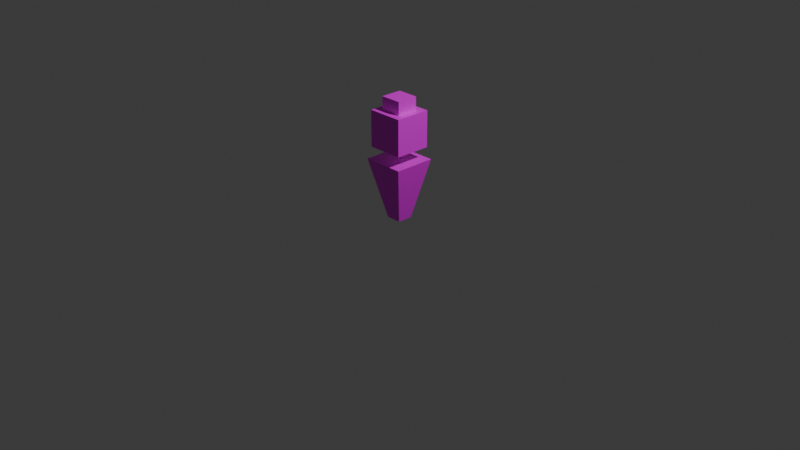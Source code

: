 # Source: judge_wolf.blend  (saved by Blender 4.5.87; exported with 4.5.12 LTS)
import bpy
from mathutils import Matrix  # noqa: F401  (used for matrix-valued properties, if any)

bpy.ops.wm.read_factory_settings(use_empty=True)
scene = bpy.context.scene
scene.name = 'Scene'

# ---- collections
col_collection = bpy.data.collections.new('Collection'); scene.collection.children.link(col_collection)

# ---- images (referenced by path relative to the original .blend; pixels are not part of the script)
import os
ASSET_DIR = os.environ.get("B2B_ASSET_DIR", "")  # directory of the original .blend (textures are referenced by path, not embedded)
HERE = os.path.dirname(os.path.abspath(__file__))  # packed textures are extracted next to this script under _unpacked/

def load_image(name, relpath, width, height, colorspace="sRGB"):
    """Load a texture the original file referenced (path relative to the .blend, or extracted next to this script)."""
    p = next((c for c in (os.path.join(HERE, relpath), os.path.join(ASSET_DIR, relpath)) if relpath and os.path.exists(c)), "")
    if p:
        img = bpy.data.images.load(p, check_existing=True)
        img.name = name
    else:  # same state as the original file: an image datablock whose file is absent (Cycles renders it pink)
        img = bpy.data.images.new(name, width, height)
        img.source = "FILE"
        img.filepath = "//" + (relpath or name)
    img.colorspace_settings.name = colorspace
    return img
img_judge_wolf_png = load_image('judge_wolf.png', 'judge_wolf.png', 1024, 1024, 'sRGB')

# ---- materials (node trees are filled in below, after node groups)
mat_material = bpy.data.materials.new('Material')
mat_material.alpha_threshold = 0.0
mat_material.roughness = 0.5
mat_material.line_color = (0.0, 0.0, 0.0, 1.0)

# ---- material node trees
mat_material.use_nodes = True; mat_material.node_tree.nodes.clear()
_N = mat_material.node_tree.nodes; _L = mat_material.node_tree.links
n0 = _N.new('ShaderNodeOutputMaterial'); n0.name = 'Material Output'; n0.location = (357, 153)
n1 = _N.new('ShaderNodeBsdfPrincipled'); n1.name = 'Principled BSDF'; n1.location = (30, 158)
n1.inputs[3].default_value = 1.45
n2 = _N.new('ShaderNodeTexImage'); n2.name = 'Image Texture'; n2.location = (-309, 158)
n2.image = img_judge_wolf_png
n2.interpolation = 'Smart'
_L.new(n1.outputs[0], n0.inputs[0])
_L.new(n2.outputs[0], n1.inputs[0])
n0.is_active_output = True

# ---- world
world_world = bpy.data.worlds.new('World'); scene.world = world_world
world_world.use_nodes = True; world_world.node_tree.nodes.clear()
_N = world_world.node_tree.nodes; _L = world_world.node_tree.links
n0 = _N.new('ShaderNodeOutputWorld'); n0.name = 'World Output'; n0.location = (200, 100)
n1 = _N.new('ShaderNodeBackground'); n1.name = 'Background'; n1.location = (-200, 100)
n1.inputs[0].default_value = (0.05088, 0.05088, 0.05088, 1.0)
_L.new(n1.outputs[0], n0.inputs[0])
n0.is_active_output = True
world_world.color = (0.05088, 0.05088, 0.05088)
world_world.sun_shadow_jitter_overblur = 0.0

# ---- cameras
cam_camera = bpy.data.cameras.new('Camera')
cam_camera.clip_end = 100.0
cam_camera.ortho_scale = 7.314

# ---- lights
light_light = bpy.data.lights.new('Light', 'POINT')
light_light.energy = 1000.0
light_light.shadow_soft_size = 0.1

# ---- meshes
me_cube = bpy.data.meshes.new('Cube')
me_cube.from_pydata([(0.2226, 0.2214, 0.6586), (0.08701, 0.07853, 0.02337), (0.2226, -0.2222, 0.6586), (0.08701, -0.08386, 0.02337), (-0.221, 0.2214, 0.6586), (-0.07538, 0.07853, 0.02337), (-0.221, -0.2222, 0.6586), (-0.07538, -0.08386, 0.02337), (-0.1913, -0.1925, 0.7859), (-0.1136, -0.1148, 1.17), (-0.1913, 0.1918, 0.7859), (-0.1136, 0.1141, 1.17), (0.193, -0.1925, 0.7859), (0.1153, -0.1148, 1.17), (0.193, 0.1918, 0.7859), (0.1153, 0.1141, 1.17), (-0.1913, -0.1925, 1.17), (-0.1913, 0.1918, 1.17), (0.193, 0.1918, 1.17), (0.193, -0.1925, 1.17), (-0.1136, -0.1148, 1.31), (-0.1136, 0.1141, 1.31), (0.1153, 0.1141, 1.31), (0.1153, -0.1148, 1.31)], [], [(0, 4, 6, 2), (3, 2, 6, 7), (7, 6, 4, 5), (5, 1, 3, 7), (1, 0, 2, 3), (5, 4, 0, 1), (8, 16, 17, 10), (10, 17, 18, 14), (14, 18, 19, 12), (12, 19, 16, 8), (10, 14, 12, 8), (13, 15, 22, 23), (9, 11, 17, 16), (11, 15, 18, 17), (15, 13, 19, 18), (13, 9, 16, 19), (22, 21, 20, 23), (11, 9, 20, 21), (9, 13, 23, 20), (15, 11, 21, 22)])
_uv = me_cube.uv_layers.new(name='UVMap')
_uv.uv.foreach_set('vector', [0.5909, 0.8735, 0.5909, 0.979, 0.4855, 0.979, 0.4855, 0.8735, 0.6557, 0.02031, 0.856, 0.9751, 0.2007, 0.9751, 0.4158, 0.02031, 0.6582, 0.02037, 0.8625, 0.9769, 0.2072, 0.9769, 0.4183, 0.02037, 0.5852, 0.02363, 0.5852, 0.1218, 0.487, 0.1218, 0.487, 0.02363, 0.6514, 0.02028, 0.8625, 0.9745, 0.2072, 0.9745, 0.4115, 0.02028, 0.6409, 0.02104, 0.856, 0.9769, 0.2007, 0.9769, 0.4011, 0.02104, 0.977, 0.022, 0.977, 0.9651, 0.02791, 0.9651, 0.02791, 0.022, 0.9811, 0.02179, 0.9811, 0.9651, 0.03205, 0.9651, 0.03205, 0.02179, 0.9831, 0.03379, 0.9831, 0.9776, 0.03403, 0.9776, 0.03403, 0.03379, 0.9831, 0.02668, 0.9831, 0.9703, 0.03403, 0.9703, 0.03403, 0.02668, 0.4826, 0.01721, 0.5908, 0.01721, 0.5908, 0.1254, 0.4826, 0.1254, 0.5066, 0.9529, 0.5066, 0.891, 0.5066, 0.891, 0.5066, 0.9529, 0.5685, 0.9529, 0.5685, 0.891, 0.5896, 0.87, 0.5896, 0.9739, 0.5685, 0.891, 0.5066, 0.891, 0.4856, 0.87, 0.5896, 0.87, 0.5066, 0.891, 0.5066, 0.9529, 0.4856, 0.9739, 0.4856, 0.87, 0.5066, 0.9529, 0.5685, 0.9529, 0.5896, 0.9739, 0.4856, 0.9739, 0.5066, 0.891, 0.5685, 0.891, 0.5685, 0.9529, 0.5066, 0.9529, 0.5685, 0.891, 0.5685, 0.9529, 0.5685, 0.9529, 0.5685, 0.891, 0.5685, 0.9529, 0.5066, 0.9529, 0.5066, 0.9529, 0.5685, 0.9529, 0.5066, 0.891, 0.5685, 0.891, 0.5685, 0.891, 0.5066, 0.891])
me_cube.materials.append(mat_material)
me_cube.use_mirror_vertex_groups = False
me_cube.update()

# ---- objects
ob_agent = bpy.data.objects.new('Agent', me_cube)
ob_light = bpy.data.objects.new('Light', light_light)
ob_camera = bpy.data.objects.new('Camera', cam_camera)

# ---- transforms, parenting, visibility, modifiers, constraints
ob_agent.location = (0.0, 0.0, 0.0)
ob_agent.lock_rotations_4d = False
ob_agent.empty_display_type = 'ARROWS'
ob_agent.lineart.crease_threshold = 0.0
ob_light.location = (4.076, 1.005, 5.904)
ob_light.rotation_euler = (0.6503, 0.05522, 1.866)
ob_light.lock_rotations_4d = False
ob_light.empty_display_type = 'ARROWS'
ob_light.color = (0.0, 0.0, 0.0, 0.0)
ob_light.lineart.crease_threshold = 0.0
ob_camera.location = (7.359, -6.926, 4.958)
ob_camera.rotation_euler = (1.109, 0.0, 0.8149)
ob_camera.lock_rotations_4d = False
ob_camera.empty_display_type = 'ARROWS'
ob_camera.color = (0.0, 0.0, 0.0, 0.0)
ob_camera.display_type = 'WIRE'
ob_camera.lineart.crease_threshold = 0.0

# ---- collection membership
col_collection.objects.link(ob_agent)
col_collection.objects.link(ob_light)
col_collection.objects.link(ob_camera)

# ---- scene / render settings (as saved in the file)
scene.camera = ob_camera
scene.frame_start = 1; scene.frame_end = 250; scene.frame_set(0)
scene.render.engine = 'BLENDER_EEVEE_NEXT'
bpy.context.view_layer.update()
